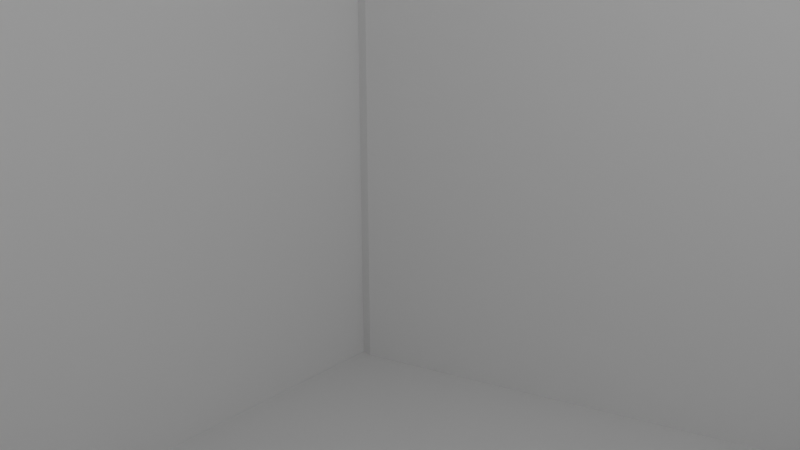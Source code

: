 # Source: Skyscraper.blend  (saved by Blender 2.82.7; exported with 4.5.12 LTS)
import bpy
from mathutils import Matrix  # noqa: F401  (used for matrix-valued properties, if any)

bpy.ops.wm.read_factory_settings(use_empty=True)
scene = bpy.context.scene
scene.name = 'Scene'

# ---- collections
col_collection = bpy.data.collections.new('Collection'); scene.collection.children.link(col_collection)

# ---- world
world_world = bpy.data.worlds.new('World'); scene.world = world_world
world_world.use_nodes = True; world_world.node_tree.nodes.clear()
_N = world_world.node_tree.nodes; _L = world_world.node_tree.links
n0 = _N.new('ShaderNodeOutputWorld'); n0.name = 'World Output'; n0.location = (300, 300)
n1 = _N.new('ShaderNodeBackground'); n1.name = 'Background'; n1.location = (10, 300)
n1.inputs[0].default_value = (0.05088, 0.05088, 0.05088, 1.0)
_L.new(n1.outputs[0], n0.inputs[0])
n0.is_active_output = True
world_world.color = (0.05088, 0.05088, 0.05088)
world_world.use_sun_shadow = False
world_world.sun_shadow_jitter_overblur = 0.0

# ---- cameras
cam_camera = bpy.data.cameras.new('Camera')
cam_camera.clip_end = 100.0
cam_camera.ortho_scale = 7.314

# ---- lights
light_light = bpy.data.lights.new('Light', 'POINT')
light_light.transmission_factor = 0.0
light_light.energy = 1000.0
light_light.shadow_soft_size = 0.1
light_light.shadow_maximum_resolution = 0.006
light_light.use_absolute_resolution = True

# ---- meshes
me_cube_001 = bpy.data.meshes.new('Cube.001')
me_cube_001.from_pydata([(-9.737, -9.737, -9.737), (-9.696, -9.737, 80.37), (-9.737, 7.99, -9.737), (-9.696, 4.658, 80.37), (9.737, -9.737, -9.737), (9.696, -9.737, 80.37), (9.737, 7.99, -9.737), (9.696, 4.658, 80.37), (-9.737, -9.737, 0.2387), (-9.737, 7.99, 0.2387), (9.737, 7.99, 0.2387), (9.737, -9.737, 0.2387), (-9.506, 7.99, -9.737), (-9.506, 4.658, 80.37), (-9.506, -9.737, -9.737), (-9.506, -9.737, 80.37), (-9.506, -9.737, 0.2387), (-9.506, 7.99, 0.2387), (9.56, 4.658, 80.37), (9.56, -9.737, -9.737), (9.56, 7.99, 0.2387), (9.56, 7.99, -9.737), (9.56, -9.737, 80.37), (9.56, -9.737, 0.2387), (-9.737, -9.737, 80.09), (-9.737, 4.658, 80.09), (9.737, 4.658, 80.09), (9.737, -9.737, 80.09), (-9.506, -9.737, 80.09), (-9.506, 4.658, 80.09), (9.56, -9.737, 80.09), (9.56, 4.658, 80.09), (-9.737, 7.99, 10.7), (9.737, 7.99, 10.7), (9.737, -9.737, 10.7), (-9.506, -9.737, 10.7), (-9.506, 7.99, 10.7), (9.56, -9.737, 10.7), (9.56, 7.99, 10.7), (-9.737, -9.737, 10.7), (0.02717, 12.08, -9.737), (0.02717, -9.737, 90.63), (0.02717, -9.737, 0.2387), (0.02717, 8.344, 83.72), (0.02717, -9.737, -9.737), (0.02717, 12.08, 0.2387), (0.02717, 8.344, 83.44), (0.02717, -9.737, 90.35), (0.02717, 0.9295, 20.88), (0.02717, 12.08, 10.7), (-9.737, -9.737, 73.02), (-9.737, 7.99, 67.33), (9.737, 7.99, 67.33), (9.737, -9.737, 73.02), (-9.506, -9.737, 73.02), (-9.506, 7.99, 67.33), (9.56, -9.737, 73.02), (9.56, 7.99, 67.33), (0.02717, 0.6586, 61.11), (0.02717, 12.08, 67.33), (-9.737, -0.8737, -9.737), (-9.696, -2.54, 80.37), (9.737, -0.8737, -9.737), (9.696, -2.54, 80.37), (9.737, -0.8737, 0.2387), (-9.737, -0.8737, 0.2387), (-9.506, -2.54, 80.37), (-9.506, -0.8737, -9.737), (9.56, -2.54, 80.37), (9.56, -0.8737, -9.737), (9.737, -2.54, 80.09), (-9.737, -2.54, 80.09), (-9.737, -0.8737, 10.7), (9.737, -0.8737, 10.7), (0.02717, 1.17, -9.737), (0.02717, -0.6965, 87.17), (-9.737, -0.8737, 70.18), (9.737, -0.8737, 70.18), (4.794, 6.501, 82.04), (4.794, -9.737, -9.737), (4.794, 10.03, 0.2387), (4.794, 6.501, 81.76), (4.794, 10.03, 10.7), (4.794, 10.03, -9.737), (4.794, -9.737, 85.5), (4.794, -9.737, 0.2387), (4.794, -9.737, 85.22), (4.794, -4.404, 15.79), (4.794, -4.539, 67.07), (4.794, 10.03, 67.33), (4.794, -1.618, 83.77), (4.794, 0.1483, -9.737), (-4.739, 10.03, -9.737), (-4.739, -9.737, 85.5), (-4.739, -9.737, 0.2387), (-4.739, -9.737, 85.22), (-4.739, -4.404, 15.79), (-4.739, 6.501, 82.04), (-4.739, -9.737, -9.737), (-4.739, 10.03, 0.2387), (-4.739, 6.501, 81.76), (-4.739, 10.03, 10.7), (-4.739, 10.03, 67.33), (-4.739, -4.539, 67.07), (-4.739, 0.1483, -9.737), (-4.739, -1.618, 83.77)], [], [(71, 61, 3, 25), (31, 18, 7, 26), (70, 63, 5, 27), (28, 15, 1, 24), (69, 62, 4, 19), (66, 61, 1, 15), (14, 16, 8, 0), (62, 64, 11, 4), (21, 20, 10, 6), (60, 65, 9, 2), (2, 9, 17, 12), (98, 94, 16, 14), (105, 66, 15, 93), (60, 67, 14, 0), (95, 93, 15, 28), (25, 3, 13, 29), (27, 5, 22, 30), (63, 68, 22, 5), (4, 11, 23, 19), (83, 80, 20, 21), (91, 69, 19, 79), (81, 78, 18, 31), (89, 81, 31, 57), (53, 27, 30, 56), (51, 25, 29, 55), (103, 95, 28, 54), (54, 28, 24, 50), (77, 70, 27, 53), (57, 31, 26, 52), (76, 71, 25, 51), (65, 72, 32, 9), (20, 38, 33, 10), (64, 73, 34, 11), (16, 35, 39, 8), (94, 96, 35, 16), (9, 32, 36, 17), (11, 34, 37, 23), (80, 82, 38, 20), (99, 101, 49, 45), (85, 87, 48, 42), (88, 86, 47, 58), (102, 100, 46, 59), (100, 97, 43, 46), (104, 74, 44, 98), (92, 99, 45, 40), (86, 84, 41, 47), (90, 75, 41, 84), (79, 85, 42, 44), (101, 102, 59, 49), (87, 88, 58, 48), (72, 76, 51, 32), (38, 57, 52, 33), (73, 77, 53, 34), (35, 54, 50, 39), (96, 103, 54, 35), (32, 51, 55, 36), (34, 53, 56, 37), (82, 89, 57, 38), (33, 52, 77, 73), (39, 50, 76, 72), (78, 43, 75, 90), (92, 40, 74, 104), (10, 33, 73, 64), (8, 39, 72, 65), (50, 24, 71, 76), (52, 26, 70, 77), (83, 21, 69, 91), (7, 18, 68, 63), (2, 12, 67, 60), (97, 13, 66, 105), (0, 8, 65, 60), (6, 10, 64, 62), (13, 3, 61, 66), (21, 6, 62, 69), (26, 7, 63, 70), (24, 1, 61, 71), (40, 83, 91, 74), (18, 78, 90, 68), (49, 59, 89, 82), (37, 56, 88, 87), (19, 23, 85, 79), (68, 90, 84, 22), (30, 22, 84, 86), (56, 30, 86, 88), (23, 37, 87, 85), (45, 49, 82, 80), (59, 46, 81, 89), (46, 43, 78, 81), (74, 91, 79, 44), (40, 45, 80, 83), (43, 97, 105, 75), (12, 92, 104, 67), (48, 58, 103, 96), (36, 55, 102, 101), (12, 17, 99, 92), (67, 104, 98, 14), (29, 13, 97, 100), (55, 29, 100, 102), (17, 36, 101, 99), (42, 48, 96, 94), (58, 47, 95, 103), (47, 41, 93, 95), (75, 105, 93, 41), (44, 42, 94, 98)])
_uv = me_cube_001.uv_layers.new(name='UVMap')
_uv.uv.foreach_set('vector', [0.6238, 0.125, 0.625, 0.125, 0.625, 0.25, 0.6238, 0.25, 0.6238, 0.4977, 0.625, 0.4977, 0.625, 0.5, 0.6238, 0.5, 0.6238, 0.625, 0.625, 0.625, 0.625, 0.75, 0.6238, 0.75, 0.6238, 0.997, 0.625, 0.997, 0.625, 1.0, 0.6238, 1.0, 0.3727, 0.625, 0.375, 0.625, 0.375, 0.75, 0.3727, 0.75, 0.872, 0.625, 0.875, 0.625, 0.875, 0.75, 0.872, 0.75, 0.375, 0.997, 0.4027, 0.997, 0.4027, 1.0, 0.375, 1.0, 0.375, 0.625, 0.4027, 0.625, 0.4027, 0.75, 0.375, 0.75, 0.375, 0.4977, 0.4027, 0.4977, 0.4027, 0.5, 0.375, 0.5, 0.375, 0.125, 0.4027, 0.125, 0.4027, 0.25, 0.375, 0.25, 0.375, 0.25, 0.4027, 0.25, 0.4027, 0.253, 0.375, 0.253, 0.375, 0.9358, 0.4027, 0.9358, 0.4027, 0.997, 0.375, 0.997, 0.8108, 0.625, 0.872, 0.625, 0.872, 0.75, 0.8108, 0.75, 0.125, 0.625, 0.128, 0.625, 0.128, 0.75, 0.125, 0.75, 0.6238, 0.9358, 0.625, 0.9358, 0.625, 0.997, 0.6238, 0.997, 0.6238, 0.25, 0.625, 0.25, 0.625, 0.253, 0.6238, 0.253, 0.6238, 0.75, 0.625, 0.75, 0.625, 0.7523, 0.6238, 0.7523, 0.625, 0.625, 0.6273, 0.625, 0.6273, 0.75, 0.625, 0.75, 0.375, 0.75, 0.4027, 0.75, 0.4027, 0.7523, 0.375, 0.7523, 0.375, 0.4365, 0.4027, 0.4365, 0.4027, 0.4977, 0.375, 0.4977, 0.3115, 0.625, 0.3727, 0.625, 0.3727, 0.75, 0.3115, 0.75, 0.6238, 0.4365, 0.625, 0.4365, 0.625, 0.4977, 0.6238, 0.4977, 0.6043, 0.4365, 0.6238, 0.4365, 0.6238, 0.4977, 0.6043, 0.4977, 0.6043, 0.75, 0.6238, 0.75, 0.6238, 0.7523, 0.6043, 0.7523, 0.6043, 0.25, 0.6238, 0.25, 0.6238, 0.253, 0.6043, 0.253, 0.6043, 0.9358, 0.6238, 0.9358, 0.6238, 0.997, 0.6043, 0.997, 0.6043, 0.997, 0.6238, 0.997, 0.6238, 1.0, 0.6043, 1.0, 0.6043, 0.625, 0.6238, 0.625, 0.6238, 0.75, 0.6043, 0.75, 0.6043, 0.4977, 0.6238, 0.4977, 0.6238, 0.5, 0.6043, 0.5, 0.6043, 0.125, 0.6238, 0.125, 0.6238, 0.25, 0.6043, 0.25, 0.4027, 0.125, 0.4316, 0.125, 0.4316, 0.25, 0.4027, 0.25, 0.4027, 0.4977, 0.4316, 0.4977, 0.4316, 0.5, 0.4027, 0.5, 0.4027, 0.625, 0.4316, 0.625, 0.4316, 0.75, 0.4027, 0.75, 0.4027, 0.997, 0.4316, 0.997, 0.4316, 1.0, 0.4027, 1.0, 0.4027, 0.9358, 0.4316, 0.9358, 0.4316, 0.997, 0.4027, 0.997, 0.4027, 0.25, 0.4316, 0.25, 0.4316, 0.253, 0.4027, 0.253, 0.4027, 0.75, 0.4316, 0.75, 0.4316, 0.7523, 0.4027, 0.7523, 0.4027, 0.4365, 0.4316, 0.4365, 0.4316, 0.4977, 0.4027, 0.4977, 0.4027, 0.3142, 0.4316, 0.3142, 0.4316, 0.3753, 0.4027, 0.3753, 0.4027, 0.8135, 0.4316, 0.8135, 0.4316, 0.8747, 0.4027, 0.8747, 0.6043, 0.8135, 0.6238, 0.8135, 0.6238, 0.8747, 0.6043, 0.8747, 0.6043, 0.3142, 0.6238, 0.3142, 0.6238, 0.3753, 0.6043, 0.3753, 0.6238, 0.3142, 0.625, 0.3142, 0.625, 0.3753, 0.6238, 0.3753, 0.1892, 0.625, 0.2503, 0.625, 0.2503, 0.75, 0.1892, 0.75, 0.375, 0.3142, 0.4027, 0.3142, 0.4027, 0.3753, 0.375, 0.3753, 0.6238, 0.8135, 0.625, 0.8135, 0.625, 0.8747, 0.6238, 0.8747, 0.6885, 0.625, 0.7497, 0.625, 0.7497, 0.75, 0.6885, 0.75, 0.375, 0.8135, 0.4027, 0.8135, 0.4027, 0.8747, 0.375, 0.8747, 0.4316, 0.3142, 0.6043, 0.3142, 0.6043, 0.3753, 0.4316, 0.3753, 0.4316, 0.8135, 0.6043, 0.8135, 0.6043, 0.8747, 0.4316, 0.8747, 0.4316, 0.125, 0.6043, 0.125, 0.6043, 0.25, 0.4316, 0.25, 0.4316, 0.4977, 0.6043, 0.4977, 0.6043, 0.5, 0.4316, 0.5, 0.4316, 0.625, 0.6043, 0.625, 0.6043, 0.75, 0.4316, 0.75, 0.4316, 0.997, 0.6043, 0.997, 0.6043, 1.0, 0.4316, 1.0, 0.4316, 0.9358, 0.6043, 0.9358, 0.6043, 0.997, 0.4316, 0.997, 0.4316, 0.25, 0.6043, 0.25, 0.6043, 0.253, 0.4316, 0.253, 0.4316, 0.75, 0.6043, 0.75, 0.6043, 0.7523, 0.4316, 0.7523, 0.4316, 0.4365, 0.6043, 0.4365, 0.6043, 0.4977, 0.4316, 0.4977, 0.4316, 0.5, 0.6043, 0.5, 0.6043, 0.625, 0.4316, 0.625, 0.4316, 0.0, 0.6043, 0.0, 0.6043, 0.125, 0.4316, 0.125, 0.6885, 0.5, 0.7497, 0.5, 0.7497, 0.625, 0.6885, 0.625, 0.1892, 0.5, 0.2503, 0.5, 0.2503, 0.625, 0.1892, 0.625, 0.4027, 0.5, 0.4316, 0.5, 0.4316, 0.625, 0.4027, 0.625, 0.4027, 0.0, 0.4316, 0.0, 0.4316, 0.125, 0.4027, 0.125, 0.6043, 0.0, 0.6238, 0.0, 0.6238, 0.125, 0.6043, 0.125, 0.6043, 0.5, 0.6238, 0.5, 0.6238, 0.625, 0.6043, 0.625, 0.3115, 0.5, 0.3727, 0.5, 0.3727, 0.625, 0.3115, 0.625, 0.625, 0.5, 0.6273, 0.5, 0.6273, 0.625, 0.625, 0.625, 0.125, 0.5, 0.128, 0.5, 0.128, 0.625, 0.125, 0.625, 0.8108, 0.5, 0.872, 0.5, 0.872, 0.625, 0.8108, 0.625, 0.375, 0.0, 0.4027, 0.0, 0.4027, 0.125, 0.375, 0.125, 0.375, 0.5, 0.4027, 0.5, 0.4027, 0.625, 0.375, 0.625, 0.872, 0.5, 0.875, 0.5, 0.875, 0.625, 0.872, 0.625, 0.3727, 0.5, 0.375, 0.5, 0.375, 0.625, 0.3727, 0.625, 0.6238, 0.5, 0.625, 0.5, 0.625, 0.625, 0.6238, 0.625, 0.6238, 0.0, 0.625, 0.0, 0.625, 0.125, 0.6238, 0.125, 0.2503, 0.5, 0.3115, 0.5, 0.3115, 0.625, 0.2503, 0.625, 0.6273, 0.5, 0.6885, 0.5, 0.6885, 0.625, 0.6273, 0.625, 0.4316, 0.3753, 0.6043, 0.3753, 0.6043, 0.4365, 0.4316, 0.4365, 0.4316, 0.7523, 0.6043, 0.7523, 0.6043, 0.8135, 0.4316, 0.8135, 0.375, 0.7523, 0.4027, 0.7523, 0.4027, 0.8135, 0.375, 0.8135, 0.6273, 0.625, 0.6885, 0.625, 0.6885, 0.75, 0.6273, 0.75, 0.6238, 0.7523, 0.625, 0.7523, 0.625, 0.8135, 0.6238, 0.8135, 0.6043, 0.7523, 0.6238, 0.7523, 0.6238, 0.8135, 0.6043, 0.8135, 0.4027, 0.7523, 0.4316, 0.7523, 0.4316, 0.8135, 0.4027, 0.8135, 0.4027, 0.3753, 0.4316, 0.3753, 0.4316, 0.4365, 0.4027, 0.4365, 0.6043, 0.3753, 0.6238, 0.3753, 0.6238, 0.4365, 0.6043, 0.4365, 0.6238, 0.3753, 0.625, 0.3753, 0.625, 0.4365, 0.6238, 0.4365, 0.2503, 0.625, 0.3115, 0.625, 0.3115, 0.75, 0.2503, 0.75, 0.375, 0.3753, 0.4027, 0.3753, 0.4027, 0.4365, 0.375, 0.4365, 0.7497, 0.5, 0.8108, 0.5, 0.8108, 0.625, 0.7497, 0.625, 0.128, 0.5, 0.1892, 0.5, 0.1892, 0.625, 0.128, 0.625, 0.4316, 0.8747, 0.6043, 0.8747, 0.6043, 0.9358, 0.4316, 0.9358, 0.4316, 0.253, 0.6043, 0.253, 0.6043, 0.3142, 0.4316, 0.3142, 0.375, 0.253, 0.4027, 0.253, 0.4027, 0.3142, 0.375, 0.3142, 0.128, 0.625, 0.1892, 0.625, 0.1892, 0.75, 0.128, 0.75, 0.6238, 0.253, 0.625, 0.253, 0.625, 0.3142, 0.6238, 0.3142, 0.6043, 0.253, 0.6238, 0.253, 0.6238, 0.3142, 0.6043, 0.3142, 0.4027, 0.253, 0.4316, 0.253, 0.4316, 0.3142, 0.4027, 0.3142, 0.4027, 0.8747, 0.4316, 0.8747, 0.4316, 0.9358, 0.4027, 0.9358, 0.6043, 0.8747, 0.6238, 0.8747, 0.6238, 0.9358, 0.6043, 0.9358, 0.6238, 0.8747, 0.625, 0.8747, 0.625, 0.9358, 0.6238, 0.9358, 0.7497, 0.625, 0.8108, 0.625, 0.8108, 0.75, 0.7497, 0.75, 0.375, 0.8747, 0.4027, 0.8747, 0.4027, 0.9358, 0.375, 0.9358])
me_cube_001.use_remesh_fix_poles = True
me_cube_001.use_remesh_preserve_attributes = False
me_cube_001.use_mirror_vertex_groups = False
me_cube_001.update()

# ---- curves / text
cu_beziercurve = bpy.data.curves.new('BezierCurve', 'CURVE')
cu_beziercurve.dimensions = '3D'
_sp = cu_beziercurve.splines.new('BEZIER'); _sp.bezier_points.add(1)
_sp.bezier_points.foreach_set('co', [-3.022, -0.8188, 0.0, 4.914, -0.8188, 0.0])
_sp.bezier_points.foreach_set('handle_left', [-5.827, -0.8155, 0.0, 0.9464, -0.8188, 0.0])
_sp.bezier_points.foreach_set('handle_right', [-1.038, -0.8211, 0.0, 8.882, -0.8188, 0.0])
for _p, _l, _r in zip(_sp.bezier_points, ['ALIGNED', 'ALIGNED'], ['ALIGNED', 'ALIGNED']): _p.handle_left_type = _l; _p.handle_right_type = _r
_sp.order_u = 0
_sp.order_v = 0
cu_beziercurve.use_path = True
cu_beziercurve.use_path_clamp = True
cu_beziercurve.fill_mode = 'FULL'

# ---- objects
ob_light = bpy.data.objects.new('Light', light_light)
ob_camera = bpy.data.objects.new('Camera', cam_camera)
ob_cube = bpy.data.objects.new('Cube', me_cube_001)
ob_beziercurve = bpy.data.objects.new('BezierCurve', cu_beziercurve)

# ---- transforms, parenting, visibility, modifiers, constraints
ob_light.location = (4.076, 1.005, 5.904)
ob_light.rotation_euler = (0.6503, 0.05522, 1.866)
ob_light.lock_rotations_4d = False
ob_light.empty_display_type = 'ARROWS'
ob_light.color = (0.0, 0.0, 0.0, 0.0)
ob_light.lineart.crease_threshold = 0.0
ob_camera.location = (7.359, -6.926, 4.958)
ob_camera.rotation_euler = (1.109, 0.0, 0.8149)
ob_camera.lock_rotations_4d = False
ob_camera.empty_display_type = 'ARROWS'
ob_camera.color = (0.0, 0.0, 0.0, 0.0)
ob_camera.display_type = 'WIRE'
ob_camera.lineart.crease_threshold = 0.0
ob_cube.location = (0.0, 0.0, 0.0)
ob_cube.lineart.crease_threshold = 0.0
ob_beziercurve.location = (0.0, 0.0, 0.0)
ob_beziercurve.scale = (15.53, 15.53, 15.53)
ob_beziercurve.lineart.crease_threshold = 0.0
_m = ob_beziercurve.modifiers.new('Array', 'ARRAY')
_m.count = 210
_m.constant_offset_displace = (0.0, 0.0, 0.0)
_m.relative_offset_displace = (0.0, 0.0, -31.8)

# ---- collection membership
col_collection.objects.link(ob_light)
col_collection.objects.link(ob_camera)
col_collection.objects.link(ob_cube)
col_collection.objects.link(ob_beziercurve)

# ---- scene / render settings (as saved in the file)
scene.camera = ob_camera
scene.frame_start = 1; scene.frame_end = 250; scene.frame_set(1)
scene.render.engine = 'BLENDER_EEVEE_NEXT'
scene.cycles.use_denoising = False
scene.cycles.samples = 128
scene.cycles.sampling_pattern = 'TABULATED_SOBOL'
scene.cycles.use_adaptive_sampling = False
scene.cycles.use_light_tree = False
scene.view_settings.view_transform = 'Filmic'
bpy.context.view_layer.update()
